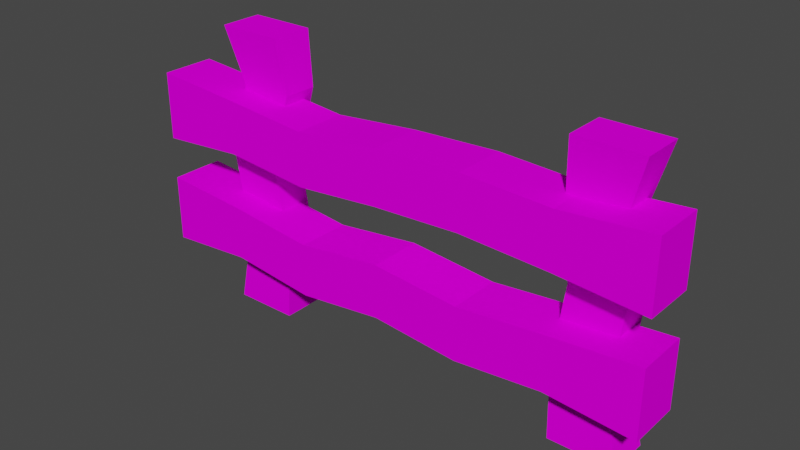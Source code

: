 # Source: Fence.blend  (saved by Blender 3.2.14; exported with 4.5.12 LTS)
import bpy
from mathutils import Matrix  # noqa: F401  (used for matrix-valued properties, if any)

bpy.ops.wm.read_factory_settings(use_empty=True)
scene = bpy.context.scene
scene.name = 'Scene'

# ---- collections
col_collection = bpy.data.collections.new('Collection'); scene.collection.children.link(col_collection)

# ---- images (referenced by path relative to the original .blend; pixels are not part of the script)
import os
ASSET_DIR = os.environ.get("B2B_ASSET_DIR", "")  # directory of the original .blend (textures are referenced by path, not embedded)
HERE = os.path.dirname(os.path.abspath(__file__))  # packed textures are extracted next to this script under _unpacked/

def load_image(name, relpath, width, height, colorspace="sRGB"):
    """Load a texture the original file referenced (path relative to the .blend, or extracted next to this script)."""
    p = next((c for c in (os.path.join(HERE, relpath), os.path.join(ASSET_DIR, relpath)) if relpath and os.path.exists(c)), "")
    if p:
        img = bpy.data.images.load(p, check_existing=True)
        img.name = name
    else:  # same state as the original file: an image datablock whose file is absent (Cycles renders it pink)
        img = bpy.data.images.new(name, width, height)
        img.source = "FILE"
        img.filepath = "//" + (relpath or name)
    img.colorspace_settings.name = colorspace
    return img
img_fence_1_texture_png = load_image('Fence 1 Texture.png', 'Fence 1 Texture.png', 1024, 1024, 'sRGB')

# ---- materials (node trees are filled in below, after node groups)
mat_fence = bpy.data.materials.new('Fence')
mat_fence.use_transparent_shadow = False

# ---- material node trees
mat_fence.use_nodes = True; mat_fence.node_tree.nodes.clear()
_N = mat_fence.node_tree.nodes; _L = mat_fence.node_tree.links
n0 = _N.new('ShaderNodeBsdfPrincipled'); n0.name = 'Principled BSDF'; n0.location = (10, 300)
n0.distribution = 'GGX'
n0.subsurface_method = 'RANDOM_WALK_SKIN'
n0.inputs[2].default_value = 1.0
n0.inputs[3].default_value = 1.45
n0.inputs[13].default_value = 0.0
n0.inputs[27].default_value = (0.0, 0.0, 0.0, 1.0)
n0.inputs[28].default_value = 1.0
n1 = _N.new('ShaderNodeOutputMaterial'); n1.name = 'Material Output'; n1.location = (300, 300)
n2 = _N.new('ShaderNodeTexImage'); n2.name = 'Image Texture'; n2.location = (-336, 174)
n2.image = img_fence_1_texture_png
_L.new(n0.outputs[0], n1.inputs[0])
_L.new(n2.outputs[0], n0.inputs[0])
n1.is_active_output = True

# ---- world
world_world = bpy.data.worlds.new('World'); scene.world = world_world
world_world.use_nodes = True; world_world.node_tree.nodes.clear()
_N = world_world.node_tree.nodes; _L = world_world.node_tree.links
n0 = _N.new('ShaderNodeOutputWorld'); n0.name = 'World Output'; n0.location = (300, 300)
n1 = _N.new('ShaderNodeBackground'); n1.name = 'Background'; n1.location = (10, 300)
n1.inputs[0].default_value = (0.05088, 0.05088, 0.05088, 1.0)
_L.new(n1.outputs[0], n0.inputs[0])
n0.is_active_output = True
world_world.color = (0.05088, 0.05088, 0.05088)
world_world.use_sun_shadow = False
world_world.sun_shadow_jitter_overblur = 0.0

# ---- meshes
me_cube_002 = bpy.data.meshes.new('Cube.002')
me_cube_002.from_pydata([(-1.678, -0.0809, 2.246), (-1.15, -0.0809, 2.246), (-1.678, 0.2595, 2.246), (-1.15, 0.2595, 2.246), (-1.678, -0.0809, -0.05876), (-1.15, -0.0809, -0.05876), (-1.678, 0.2595, -0.05876), (-1.15, 0.2595, -0.05876), (1.302, -0.0809, 2.169), (1.829, -0.0809, 2.169), (1.302, 0.2595, 2.169), (1.829, 0.2595, 2.169), (1.302, -0.0809, -0.05876), (1.829, -0.0809, -0.05876), (1.302, 0.2595, -0.05876), (1.829, 0.2595, -0.05876), (-1.574, 0.228, 0.565), (-1.69, 0.228, 1.189), (-1.52, 0.228, 1.813), (-1.09, 0.228, 1.813), (-1.26, 0.228, 1.189), (-1.145, 0.228, 0.565), (-1.52, -0.04937, 1.813), (-1.69, -0.04937, 1.189), (-1.574, -0.04937, 0.565), (-1.145, -0.04937, 0.565), (-1.26, -0.04937, 1.189), (-1.09, -0.04937, 1.813), (1.269, 0.228, 0.5458), (1.351, 0.228, 1.15), (1.289, 0.228, 1.755), (1.719, 0.228, 1.755), (1.78, 0.228, 1.15), (1.698, 0.228, 0.5458), (1.289, -0.04937, 1.755), (1.351, -0.04937, 1.15), (1.269, -0.04937, 0.5458), (1.698, -0.04937, 0.5458), (1.78, -0.04937, 1.15), (1.719, -0.04937, 1.755), (-2.154, -0.2786, 0.3987), (-2.154, -0.2786, 0.9399), (-2.154, 0.151, 0.3987), (-2.154, 0.151, 0.9399), (2.051, -0.2786, 0.3987), (2.051, -0.2786, 0.9399), (2.051, 0.151, 0.3987), (2.051, 0.151, 0.9399), (-2.154, -0.2786, 1.281), (-2.154, -0.2786, 1.822), (-2.154, 0.151, 1.281), (-2.154, 0.151, 1.822), (2.051, -0.2786, 1.281), (2.051, -0.2786, 1.822), (2.051, 0.151, 1.281), (2.051, 0.151, 1.822), (1.35, 0.151, 1.337), (0.6496, 0.151, 1.37), (-0.05116, 0.151, 1.337), (-0.752, 0.151, 1.272), (-1.453, 0.151, 1.337), (-1.453, 0.151, 1.767), (-0.752, 0.151, 1.701), (-0.05116, 0.151, 1.767), (0.6496, 0.151, 1.799), (1.35, 0.151, 1.767), (-1.453, -0.2786, 1.337), (-0.752, -0.2786, 1.272), (-0.05116, -0.2786, 1.337), (0.6496, -0.2786, 1.37), (1.35, -0.2786, 1.337), (1.35, -0.2786, 1.767), (0.6496, -0.2786, 1.799), (-0.05116, -0.2786, 1.767), (-0.752, -0.2786, 1.701), (-1.453, -0.2786, 1.767), (1.35, 0.151, 0.4545), (0.6496, 0.151, 0.3891), (-0.05116, 0.151, 0.4545), (-0.752, 0.151, 0.3728), (-1.453, 0.151, 0.4545), (-1.453, 0.151, 0.8841), (-0.752, 0.151, 0.8024), (-0.05116, 0.151, 0.8841), (0.6496, 0.151, 0.8188), (1.35, 0.151, 0.8841), (-1.453, -0.2786, 0.4545), (-0.752, -0.2786, 0.3728), (-0.05116, -0.2786, 0.4545), (0.6496, -0.2786, 0.3891), (1.35, -0.2786, 0.4545), (1.35, -0.2786, 0.8841), (0.6496, -0.2786, 0.8188), (-0.05116, -0.2786, 0.8841), (-0.752, -0.2786, 0.8024), (-1.453, -0.2786, 0.8841)], [], [(0, 1, 3, 2), (16, 21, 7, 6), (6, 7, 5, 4), (22, 27, 1, 0), (16, 6, 4, 24), (19, 3, 1, 27), (8, 9, 11, 10), (28, 33, 15, 14), (14, 15, 13, 12), (34, 39, 9, 8), (28, 14, 12, 36), (31, 11, 9, 39), (7, 21, 25, 5), (21, 20, 26, 25), (20, 19, 27, 26), (2, 18, 22, 0), (18, 17, 23, 22), (17, 16, 24, 23), (4, 5, 25, 24), (24, 25, 26, 23), (23, 26, 27, 22), (2, 3, 19, 18), (18, 19, 20, 17), (17, 20, 21, 16), (15, 33, 37, 13), (33, 32, 38, 37), (32, 31, 39, 38), (10, 30, 34, 8), (30, 29, 35, 34), (29, 28, 36, 35), (12, 13, 37, 36), (36, 37, 38, 35), (35, 38, 39, 34), (10, 11, 31, 30), (30, 31, 32, 29), (29, 32, 33, 28), (40, 41, 43, 42), (76, 85, 47, 46), (46, 47, 45, 44), (86, 95, 41, 40), (76, 46, 44, 90), (81, 43, 41, 95), (48, 49, 51, 50), (56, 65, 55, 54), (54, 55, 53, 52), (66, 75, 49, 48), (56, 54, 52, 70), (61, 51, 49, 75), (55, 65, 71, 53), (65, 64, 72, 71), (64, 63, 73, 72), (63, 62, 74, 73), (62, 61, 75, 74), (50, 60, 66, 48), (60, 59, 67, 66), (59, 58, 68, 67), (58, 57, 69, 68), (57, 56, 70, 69), (52, 53, 71, 70), (70, 71, 72, 69), (69, 72, 73, 68), (68, 73, 74, 67), (67, 74, 75, 66), (50, 51, 61, 60), (60, 61, 62, 59), (59, 62, 63, 58), (58, 63, 64, 57), (57, 64, 65, 56), (47, 85, 91, 45), (85, 84, 92, 91), (84, 83, 93, 92), (83, 82, 94, 93), (82, 81, 95, 94), (42, 80, 86, 40), (80, 79, 87, 86), (79, 78, 88, 87), (78, 77, 89, 88), (77, 76, 90, 89), (44, 45, 91, 90), (90, 91, 92, 89), (89, 92, 93, 88), (88, 93, 94, 87), (87, 94, 95, 86), (42, 43, 81, 80), (80, 81, 82, 79), (79, 82, 83, 78), (78, 83, 84, 77), (77, 84, 85, 76)])
_uv = me_cube_002.uv_layers.new(name='UVMap')
_uv.uv.foreach_set('vector', [0.7449, 0.06384, 0.6845, 0.07247, 0.6789, 0.03347, 0.7393, 0.02484, 0.7938, 0.3459, 0.8585, 0.3444, 0.8565, 0.4348, 0.7955, 0.4398, 0.7547, 0.4806, 0.6936, 0.4793, 0.6944, 0.4398, 0.7556, 0.4412, 0.745, 0.1623, 0.6798, 0.1617, 0.6845, 0.07247, 0.7449, 0.06384, 0.7938, 0.3459, 0.7955, 0.4398, 0.7556, 0.4412, 0.7507, 0.3469, 0.6408, 0.1634, 0.6424, 0.07109, 0.6845, 0.07247, 0.6798, 0.1617, 0.7512, 0.9303, 0.8141, 0.9346, 0.8113, 0.9752, 0.7485, 0.9709, 0.709, 0.6651, 0.6482, 0.665, 0.6417, 0.5749, 0.7052, 0.5789, 0.7419, 0.538, 0.8039, 0.5303, 0.8089, 0.5704, 0.7468, 0.5781, 0.7492, 0.8431, 0.8117, 0.8431, 0.8141, 0.9346, 0.7512, 0.9303, 0.709, 0.6651, 0.7052, 0.5789, 0.7468, 0.5781, 0.7465, 0.6638, 0.8538, 0.8433, 0.8547, 0.9339, 0.8141, 0.9346, 0.8117, 0.8431, 0.6545, 0.4426, 0.6482, 0.3525, 0.688, 0.351, 0.6944, 0.4398, 0.6482, 0.3525, 0.6481, 0.259, 0.6905, 0.2578, 0.688, 0.351, 0.6481, 0.259, 0.6408, 0.1634, 0.6798, 0.1617, 0.6905, 0.2578, 0.7851, 0.06255, 0.7908, 0.1627, 0.745, 0.1623, 0.7449, 0.06384, 0.7908, 0.1627, 0.7863, 0.2565, 0.7512, 0.2584, 0.745, 0.1623, 0.7863, 0.2565, 0.7938, 0.3459, 0.7507, 0.3469, 0.7512, 0.2584, 0.7556, 0.4412, 0.6944, 0.4398, 0.688, 0.351, 0.7507, 0.3469, 0.7507, 0.3469, 0.688, 0.351, 0.6905, 0.2578, 0.7512, 0.2584, 0.7512, 0.2584, 0.6905, 0.2578, 0.6798, 0.1617, 0.745, 0.1623, 0.7851, 0.06255, 0.8466, 0.06772, 0.8585, 0.1602, 0.7908, 0.1627, 0.7908, 0.1627, 0.8585, 0.1602, 0.8436, 0.2536, 0.7863, 0.2565, 0.7863, 0.2565, 0.8436, 0.2536, 0.8585, 0.3444, 0.7938, 0.3459, 0.8504, 0.5702, 0.8508, 0.6616, 0.8089, 0.6623, 0.8089, 0.5704, 0.8508, 0.6616, 0.8547, 0.7528, 0.8144, 0.7537, 0.8089, 0.6623, 0.8547, 0.7528, 0.8538, 0.8433, 0.8117, 0.8431, 0.8144, 0.7537, 0.7097, 0.9305, 0.7107, 0.8441, 0.7492, 0.8431, 0.7512, 0.9303, 0.7107, 0.8441, 0.7066, 0.7537, 0.7503, 0.7538, 0.7492, 0.8431, 0.7066, 0.7537, 0.709, 0.6651, 0.7465, 0.6638, 0.7503, 0.7538, 0.7468, 0.5781, 0.8089, 0.5704, 0.8089, 0.6623, 0.7465, 0.6638, 0.7465, 0.6638, 0.8089, 0.6623, 0.8144, 0.7537, 0.7503, 0.7538, 0.7503, 0.7538, 0.8144, 0.7537, 0.8117, 0.8431, 0.7492, 0.8431, 0.7097, 0.9305, 0.6466, 0.935, 0.6493, 0.8456, 0.7107, 0.8441, 0.7107, 0.8441, 0.6493, 0.8456, 0.6408, 0.7552, 0.7066, 0.7537, 0.7066, 0.7537, 0.6408, 0.7552, 0.6482, 0.665, 0.709, 0.6651, 0.02634, 0.02676, 0.08885, 0.02484, 0.09077, 0.08734, 0.02827, 0.08927, 0.03211, 0.6041, 0.09404, 0.6065, 0.09317, 0.7076, 0.02998, 0.7066, 0.02998, 0.7066, 0.09317, 0.7076, 0.0922, 0.7708, 0.02901, 0.7698, 0.2168, 0.1901, 0.1543, 0.1876, 0.1539, 0.08642, 0.2174, 0.08652, 0.2818, 0.6046, 0.2813, 0.7072, 0.2186, 0.7071, 0.218, 0.6038, 0.09304, 0.1884, 0.09077, 0.08734, 0.1539, 0.08642, 0.1543, 0.1876, 0.5676, 0.8491, 0.5049, 0.8499, 0.5042, 0.7872, 0.5668, 0.7864, 0.5715, 0.272, 0.5081, 0.2721, 0.509, 0.1685, 0.572, 0.1689, 0.572, 0.1689, 0.509, 0.1685, 0.5095, 0.1055, 0.5725, 0.1059, 0.3792, 0.6828, 0.4419, 0.6856, 0.441, 0.7872, 0.3776, 0.7864, 0.3183, 0.2692, 0.3191, 0.1661, 0.3825, 0.1667, 0.3811, 0.2694, 0.5036, 0.6856, 0.5042, 0.7872, 0.441, 0.7872, 0.4419, 0.6856, 0.509, 0.1685, 0.5081, 0.2721, 0.4442, 0.2711, 0.4459, 0.1677, 0.5081, 0.2721, 0.5053, 0.3737, 0.4443, 0.3735, 0.4442, 0.2711, 0.5053, 0.3737, 0.5053, 0.4742, 0.4428, 0.4742, 0.4443, 0.3735, 0.5053, 0.4742, 0.5073, 0.5808, 0.4406, 0.5795, 0.4428, 0.4742, 0.5073, 0.5808, 0.5036, 0.6856, 0.4419, 0.6856, 0.4406, 0.5795, 0.3144, 0.7857, 0.3156, 0.6826, 0.3792, 0.6828, 0.3776, 0.7864, 0.3156, 0.6826, 0.3144, 0.5794, 0.3765, 0.5793, 0.3792, 0.6828, 0.3144, 0.5794, 0.3165, 0.4758, 0.3804, 0.4771, 0.3765, 0.5793, 0.3165, 0.4758, 0.318, 0.3724, 0.3815, 0.3731, 0.3804, 0.4771, 0.318, 0.3724, 0.3183, 0.2692, 0.3811, 0.2694, 0.3815, 0.3731, 0.3825, 0.1667, 0.4459, 0.1677, 0.4442, 0.2711, 0.3811, 0.2694, 0.3811, 0.2694, 0.4442, 0.2711, 0.4443, 0.3735, 0.3815, 0.3731, 0.3815, 0.3731, 0.4443, 0.3735, 0.4428, 0.4742, 0.3804, 0.4771, 0.3804, 0.4771, 0.4428, 0.4742, 0.4406, 0.5795, 0.3765, 0.5793, 0.3765, 0.5793, 0.4406, 0.5795, 0.4419, 0.6856, 0.3792, 0.6828, 0.5668, 0.7864, 0.5042, 0.7872, 0.5036, 0.6856, 0.5656, 0.6842, 0.5656, 0.6842, 0.5036, 0.6856, 0.5073, 0.5808, 0.5725, 0.5813, 0.5725, 0.5813, 0.5073, 0.5808, 0.5053, 0.4742, 0.5677, 0.4775, 0.5677, 0.4775, 0.5053, 0.4742, 0.5053, 0.3737, 0.5675, 0.3748, 0.5675, 0.3748, 0.5053, 0.3737, 0.5081, 0.2721, 0.5715, 0.272, 0.09317, 0.7076, 0.09404, 0.6065, 0.1555, 0.606, 0.1563, 0.7076, 0.09404, 0.6065, 0.09132, 0.5011, 0.1577, 0.5019, 0.1555, 0.606, 0.09132, 0.5011, 0.0951, 0.3986, 0.1547, 0.3976, 0.1577, 0.5019, 0.0951, 0.3986, 0.09022, 0.2934, 0.1575, 0.294, 0.1547, 0.3976, 0.09022, 0.2934, 0.09304, 0.1884, 0.1543, 0.1876, 0.1575, 0.294, 0.2805, 0.08654, 0.2805, 0.1895, 0.2168, 0.1901, 0.2174, 0.08652, 0.2805, 0.1895, 0.2833, 0.293, 0.2212, 0.2938, 0.2168, 0.1901, 0.2833, 0.293, 0.2818, 0.3974, 0.2171, 0.397, 0.2212, 0.2938, 0.2818, 0.3974, 0.2833, 0.5011, 0.2212, 0.5016, 0.2171, 0.397, 0.2833, 0.5011, 0.2818, 0.6046, 0.218, 0.6038, 0.2212, 0.5016, 0.2186, 0.7071, 0.1563, 0.7076, 0.1555, 0.606, 0.218, 0.6038, 0.218, 0.6038, 0.1555, 0.606, 0.1577, 0.5019, 0.2212, 0.5016, 0.2212, 0.5016, 0.1577, 0.5019, 0.1547, 0.3976, 0.2171, 0.397, 0.2171, 0.397, 0.1547, 0.3976, 0.1575, 0.294, 0.2212, 0.2938, 0.2212, 0.2938, 0.1575, 0.294, 0.1543, 0.1876, 0.2168, 0.1901, 0.02827, 0.08927, 0.09077, 0.08734, 0.09304, 0.1884, 0.0314, 0.1912, 0.0314, 0.1912, 0.09304, 0.1884, 0.09022, 0.2934, 0.02484, 0.2944, 0.02484, 0.2944, 0.09022, 0.2934, 0.0951, 0.3986, 0.0341, 0.3982, 0.0341, 0.3982, 0.0951, 0.3986, 0.09132, 0.5011, 0.02668, 0.5006, 0.02668, 0.5006, 0.09132, 0.5011, 0.09404, 0.6065, 0.03211, 0.6041])
me_cube_002.materials.append(mat_fence)
me_cube_002.update()

# ---- objects
ob_cube_002 = bpy.data.objects.new('Cube.002', me_cube_002)

# ---- transforms, parenting, visibility, modifiers, constraints
ob_cube_002.location = (0.0, 0.0, 0.0)

# ---- collection membership
col_collection.objects.link(ob_cube_002)

# ---- scene / render settings (as saved in the file)
scene.frame_start = 1; scene.frame_end = 250; scene.frame_set(1)
scene.render.engine = 'BLENDER_EEVEE_NEXT'
scene.cycles.sampling_pattern = 'TABULATED_SOBOL'
scene.cycles.use_light_tree = False
scene.view_settings.view_transform = 'Filmic'
bpy.context.view_layer.update()

# ---- added for rendering (the .blend has no active camera and no usable light): camera, sun
cam_auto = bpy.data.cameras.new('AutoCamera')
cam_auto.lens = 50.0
cam_auto.sensor_width = 36.0
cam_auto.clip_end = 1000.0
ob_auto_camera = bpy.data.objects.new('AutoCamera', cam_auto)
scene.collection.objects.link(ob_auto_camera)
ob_auto_camera.location = (4.41321, -5.36681, 4.66517)
ob_auto_camera.rotation_euler = (1.09748, -7.21219e-08, 0.694738)
scene.camera = ob_auto_camera
light_auto_sun = bpy.data.lights.new('AutoSun', 'SUN')
light_auto_sun.energy = 3.0
light_auto_sun.angle = 0.0523599
ob_auto_sun = bpy.data.objects.new('AutoSun', light_auto_sun)
scene.collection.objects.link(ob_auto_sun)
ob_auto_sun.rotation_euler = (0.872665, 0.174533, 0.523599)
bpy.context.view_layer.update()

